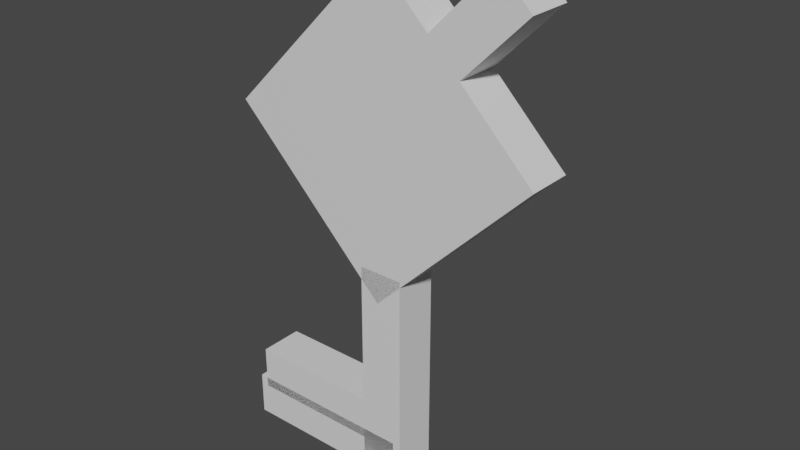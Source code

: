 # Source: unown_l.blend  (saved by Blender 2.81.16; exported with 4.5.12 LTS)
import bpy
from mathutils import Matrix  # noqa: F401  (used for matrix-valued properties, if any)

bpy.ops.wm.read_factory_settings(use_empty=True)
scene = bpy.context.scene
scene.name = 'Scene'

# ---- collections
col_collection = bpy.data.collections.new('Collection'); scene.collection.children.link(col_collection)

# ---- materials (node trees are filled in below, after node groups)
mat_default_obj = bpy.data.materials.new('Default OBJ')
mat_default_obj.use_transparent_shadow = False

# ---- material node trees
mat_default_obj.use_nodes = True; mat_default_obj.node_tree.nodes.clear()
_N = mat_default_obj.node_tree.nodes; _L = mat_default_obj.node_tree.links
n0 = _N.new('ShaderNodeOutputMaterial'); n0.name = 'Material Output'; n0.location = (300, 300)
n1 = _N.new('ShaderNodeBsdfPrincipled'); n1.name = 'Principled BSDF'; n1.location = (10, 300)
n1.distribution = 'GGX'
n1.subsurface_method = 'BURLEY'
n1.inputs[3].default_value = 1.45
n1.inputs[27].default_value = (0.0, 0.0, 0.0, 1.0)
n1.inputs[28].default_value = 1.0
_L.new(n1.outputs[0], n0.inputs[0])
n0.is_active_output = True

# ---- world
world_world = bpy.data.worlds.new('World'); scene.world = world_world
world_world.use_nodes = True; world_world.node_tree.nodes.clear()
_N = world_world.node_tree.nodes; _L = world_world.node_tree.links
n0 = _N.new('ShaderNodeOutputWorld'); n0.name = 'World Output'; n0.location = (300, 300)
n1 = _N.new('ShaderNodeBackground'); n1.name = 'Background'; n1.location = (10, 300)
n1.inputs[0].default_value = (0.05088, 0.05088, 0.05088, 1.0)
_L.new(n1.outputs[0], n0.inputs[0])
n0.is_active_output = True
world_world.color = (0.05088, 0.05088, 0.05088)
world_world.use_sun_shadow = False
world_world.sun_shadow_jitter_overblur = 0.0

# ---- meshes
me_body = bpy.data.meshes.new('Body')
me_body.from_pydata([(0.221, -0.221, 0.0), (0.0, -0.4419, 0.0), (-0.221, -0.221, 0.0), (0.0, 0.0, 0.0), (0.0, -0.4419, 0.0625), (0.221, -0.221, 0.0625), (0.0, 0.0, 0.0625), (-0.221, -0.221, 0.0625)], [], [(0, 1, 2, 3), (4, 5, 6, 7), (3, 2, 7, 6), (5, 4, 1, 0), (5, 0, 3, 6), (1, 4, 7, 2)])
_uv = me_body.uv_layers.new(name='UVMap')
_uv.uv.foreach_set('vector', [0.01562, 0.8125, 0.09375, 0.8125, 0.09375, 0.9688, 0.01562, 0.9688, 0.1094, 0.8125, 0.1875, 0.8125, 0.1875, 0.9688, 0.1094, 0.9688, 0.01562, 0.9688, 0.09375, 0.9688, 0.09375, 1.0, 0.01562, 1.0, 0.09375, 0.9688, 0.1719, 0.9688, 0.1719, 1.0, 0.09375, 1.0, 0.0, 0.8125, 0.01562, 0.8125, 0.01562, 0.9688, 0.0, 0.9688, 0.09375, 0.8125, 0.1094, 0.8125, 0.1094, 0.9688, 0.09375, 0.9688])
me_body.materials.append(mat_default_obj)
me_body.use_remesh_fix_poles = True
me_body.use_remesh_preserve_attributes = False
me_body.use_mirror_vertex_groups = False
me_body.update()
me_eye = bpy.data.meshes.new('Eye')
me_eye.from_pydata([(0.1326, -0.221, -0.03125), (0.0, -0.3536, -0.03125), (-0.1326, -0.221, -0.03125), (0.0, -0.08839, -0.03125), (0.0, -0.3536, 0.03125), (0.1326, -0.221, 0.03125), (0.0, -0.08839, 0.03125), (-0.1326, -0.221, 0.03125)], [], [(0, 1, 2, 3), (4, 5, 6, 7), (3, 2, 7, 6), (5, 4, 1, 0), (5, 0, 3, 6), (1, 4, 7, 2)])
_uv = me_eye.uv_layers.new(name='UVMap')
_uv.uv.foreach_set('vector', [0.2031, 0.875, 0.25, 0.875, 0.25, 0.9688, 0.2031, 0.9688, 0.2656, 0.875, 0.3125, 0.875, 0.3125, 0.9688, 0.2656, 0.9688, 0.2031, 0.9688, 0.25, 0.9688, 0.25, 1.0, 0.2031, 1.0, 0.25, 0.9688, 0.2969, 0.9688, 0.2969, 1.0, 0.25, 1.0, 0.1875, 0.875, 0.2031, 0.875, 0.2031, 0.9688, 0.1875, 0.9688, 0.25, 0.875, 0.2656, 0.875, 0.2656, 0.9688, 0.25, 0.9688])
me_eye.materials.append(mat_default_obj)
me_eye.use_remesh_fix_poles = True
me_eye.use_remesh_preserve_attributes = False
me_eye.use_mirror_vertex_groups = False
me_eye.update()
me_l1 = bpy.data.meshes.new('L1')
me_l1.from_pydata([(0.2077, -0.03094, 0.0), (0.1193, -0.1193, 0.0), (0.07513, -0.07513, 0.0), (0.1635, 0.01326, 0.0), (0.1193, -0.1193, 0.0625), (0.2077, -0.03094, 0.0625), (0.1635, 0.01326, 0.0625), (0.07513, -0.07513, 0.0625)], [], [(0, 1, 2, 3), (4, 5, 6, 7), (3, 2, 7, 6), (5, 4, 1, 0), (5, 0, 3, 6), (1, 4, 7, 2)])
_uv = me_l1.uv_layers.new(name='UVMap')
_uv.uv.foreach_set('vector', [0.01562, 0.75, 0.04688, 0.75, 0.04688, 0.7812, 0.01562, 0.7812, 0.0625, 0.75, 0.09375, 0.75, 0.09375, 0.7812, 0.0625, 0.7812, 0.01562, 0.7812, 0.04688, 0.7812, 0.04688, 0.8125, 0.01562, 0.8125, 0.04688, 0.7812, 0.07812, 0.7812, 0.07812, 0.8125, 0.04688, 0.8125, 0.0, 0.75, 0.01562, 0.75, 0.01562, 0.7812, 0.0, 0.7812, 0.04688, 0.75, 0.0625, 0.75, 0.0625, 0.7812, 0.04688, 0.7812])
me_l1.materials.append(mat_default_obj)
me_l1.use_remesh_fix_poles = True
me_l1.use_remesh_preserve_attributes = False
me_l1.use_mirror_vertex_groups = False
me_l1.update()
me_l2 = bpy.data.meshes.new('L2')
me_l2.from_pydata([(0.03598, -0.3977, 0.0), (0.03598, -0.7102, 0.0), (-0.02652, -0.7102, 0.0), (-0.02652, -0.3977, 0.0), (0.03598, -0.7102, 0.0625), (0.03598, -0.3977, 0.0625), (-0.02652, -0.3977, 0.0625), (-0.02652, -0.7102, 0.0625)], [], [(0, 1, 2, 3), (4, 5, 6, 7), (3, 2, 7, 6), (5, 4, 1, 0), (5, 0, 3, 6), (1, 4, 7, 2)])
_uv = me_l2.uv_layers.new(name='UVMap')
_uv.uv.foreach_set('vector', [0.01562, 0.4375, 0.09375, 0.4375, 0.09375, 0.4688, 0.01562, 0.4688, 0.1094, 0.4375, 0.1875, 0.4375, 0.1875, 0.4688, 0.1094, 0.4688, 0.01562, 0.4688, 0.09375, 0.4688, 0.09375, 0.5, 0.01562, 0.5, 0.09375, 0.4688, 0.1719, 0.4688, 0.1719, 0.5, 0.09375, 0.5, 0.0, 0.4375, 0.01562, 0.4375, 0.01562, 0.4688, 0.0, 0.4688, 0.09375, 0.4375, 0.1094, 0.4375, 0.1094, 0.4688, 0.09375, 0.4688])
me_l2.materials.append(mat_default_obj)
me_l2.use_remesh_fix_poles = True
me_l2.use_remesh_preserve_attributes = False
me_l2.use_mirror_vertex_groups = False
me_l2.update()
me_l3 = bpy.data.meshes.new('L3')
me_l3.from_pydata([(0.02461, -0.6497, 0.0), (0.02461, -0.7122, 0.0), (-0.2254, -0.7122, 0.0), (-0.2254, -0.6497, 0.0), (0.02461, -0.7122, 0.0625), (0.02461, -0.6497, 0.0625), (-0.2254, -0.6497, 0.0625), (-0.2254, -0.7122, 0.0625)], [], [(0, 1, 2, 3), (4, 5, 6, 7), (3, 2, 7, 6), (5, 4, 1, 0), (5, 0, 3, 6), (1, 4, 7, 2)])
_uv = me_l3.uv_layers.new(name='UVMap')
_uv.uv.foreach_set('vector', [0.01562, 0.8438, 0.03125, 0.8438, 0.03125, 0.9688, 0.01562, 0.9688, 0.04688, 0.8438, 0.0625, 0.8438, 0.0625, 0.9688, 0.04688, 0.9688, 0.01562, 0.9688, 0.03125, 0.9688, 0.03125, 1.0, 0.01562, 1.0, 0.03125, 0.9688, 0.04688, 0.9688, 0.04688, 1.0, 0.03125, 1.0, 0.0, 0.8438, 0.01562, 0.8438, 0.01562, 0.9688, 0.0, 0.9688, 0.03125, 0.8438, 0.04688, 0.8438, 0.04688, 0.9688, 0.03125, 0.9688])
me_l3.materials.append(mat_default_obj)
me_l3.use_remesh_fix_poles = True
me_l3.use_remesh_preserve_attributes = False
me_l3.use_mirror_vertex_groups = False
me_l3.update()
me_l4 = bpy.data.meshes.new('L4')
me_l4.from_pydata([(-0.02652, -0.6635, 0.0), (-0.214, -0.6635, 0.0), (-0.214, -0.601, 0.0), (-0.02652, -0.601, 0.0), (-0.214, -0.6635, 0.0625), (-0.02652, -0.6635, 0.0625), (-0.02652, -0.601, 0.0625), (-0.214, -0.601, 0.0625)], [], [(0, 1, 2, 3), (4, 5, 6, 7), (3, 2, 7, 6), (5, 4, 1, 0), (5, 0, 3, 6), (1, 4, 7, 2)])
_uv = me_l4.uv_layers.new(name='UVMap')
_uv.uv.foreach_set('vector', [0.01562, 0.9375, 0.0625, 0.9375, 0.0625, 0.9688, 0.01562, 0.9688, 0.07812, 0.9375, 0.125, 0.9375, 0.125, 0.9688, 0.07812, 0.9688, 0.01562, 0.9688, 0.0625, 0.9688, 0.0625, 1.0, 0.01562, 1.0, 0.0625, 0.9688, 0.1094, 0.9688, 0.1094, 1.0, 0.0625, 1.0, 0.0, 0.9375, 0.01562, 0.9375, 0.01562, 0.9688, 0.0, 0.9688, 0.0625, 0.9375, 0.07812, 0.9375, 0.07812, 0.9688, 0.0625, 0.9688])
me_l4.materials.append(mat_default_obj)
me_l4.use_remesh_fix_poles = True
me_l4.use_remesh_preserve_attributes = False
me_l4.use_mirror_vertex_groups = False
me_l4.update()

# ---- objects
ob_body = bpy.data.objects.new('Body', me_body)
ob_eye = bpy.data.objects.new('Eye', me_eye)
ob_l1 = bpy.data.objects.new('L1', me_l1)
ob_l2 = bpy.data.objects.new('L2', me_l2)
ob_l3 = bpy.data.objects.new('L3', me_l3)
ob_l4 = bpy.data.objects.new('L4', me_l4)

# ---- transforms, parenting, visibility, modifiers, constraints
ob_body.location = (0.0, 0.0, 0.7033)
ob_body.rotation_euler = (1.571, -0.0, 0.0)
ob_body.lineart.crease_threshold = 0.0
ob_eye.location = (0.0, 0.0, 0.7033)
ob_eye.rotation_euler = (1.571, -0.0, 0.0)
ob_eye.lineart.crease_threshold = 0.0
ob_l1.location = (0.0, 0.0, 0.7033)
ob_l1.rotation_euler = (1.571, -0.0, 0.0)
ob_l1.lineart.crease_threshold = 0.0
ob_l2.location = (0.0, 0.0, 0.7033)
ob_l2.rotation_euler = (1.571, -0.0, 0.0)
ob_l2.lineart.crease_threshold = 0.0
ob_l3.location = (0.0, 0.0, 0.7033)
ob_l3.rotation_euler = (1.571, -0.0, 0.0)
ob_l3.lineart.crease_threshold = 0.0
ob_l4.location = (0.0, 0.0, 0.7033)
ob_l4.rotation_euler = (1.571, -0.0, 0.0)
ob_l4.lineart.crease_threshold = 0.0

# ---- collection membership
col_collection.objects.link(ob_body)
col_collection.objects.link(ob_eye)
col_collection.objects.link(ob_l1)
col_collection.objects.link(ob_l2)
col_collection.objects.link(ob_l3)
col_collection.objects.link(ob_l4)

# ---- scene / render settings (as saved in the file)
scene.frame_start = 1; scene.frame_end = 250; scene.frame_set(1)
scene.render.engine = 'BLENDER_EEVEE_NEXT'
scene.cycles.use_denoising = False
scene.cycles.samples = 128
scene.cycles.sampling_pattern = 'TABULATED_SOBOL'
scene.cycles.use_adaptive_sampling = False
scene.cycles.use_light_tree = False
scene.view_settings.view_transform = 'Filmic'
bpy.context.view_layer.update()

# ---- added for rendering (the .blend has no active camera and no usable light): camera, sun
cam_auto = bpy.data.cameras.new('AutoCamera')
cam_auto.lens = 50.0
cam_auto.sensor_width = 36.0
cam_auto.clip_end = 1000.0
ob_auto_camera = bpy.data.objects.new('AutoCamera', cam_auto)
scene.collection.objects.link(ob_auto_camera)
ob_auto_camera.location = (0.7906, -0.966997, 0.988104)
ob_auto_camera.rotation_euler = (1.09748, -7.21219e-08, 0.694738)
scene.camera = ob_auto_camera
light_auto_sun = bpy.data.lights.new('AutoSun', 'SUN')
light_auto_sun.energy = 3.0
light_auto_sun.angle = 0.0523599
ob_auto_sun = bpy.data.objects.new('AutoSun', light_auto_sun)
scene.collection.objects.link(ob_auto_sun)
ob_auto_sun.rotation_euler = (0.872665, 0.174533, 0.523599)
bpy.context.view_layer.update()
